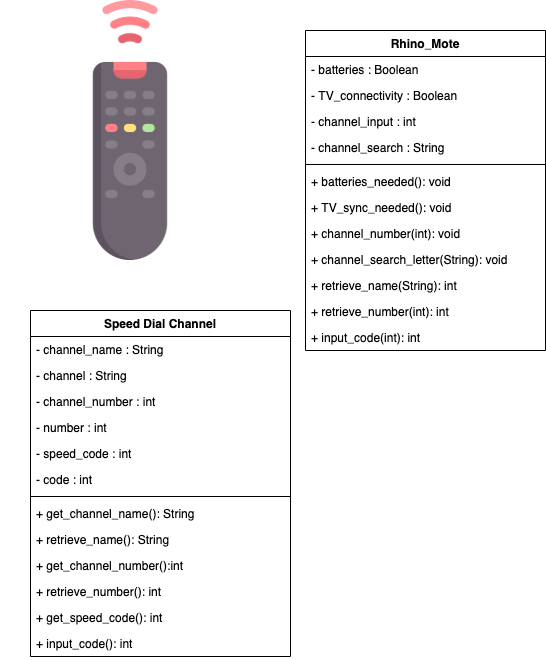

The diagram above was exported from draw.io. Its source (the exported page's mxGraphModel, read from the mxfile embedded in the PNG):
<mxGraphModel dx="669" dy="488" grid="1" gridSize="10" guides="1" tooltips="1" connect="1" arrows="1" fold="1" page="1" pageScale="1" pageWidth="850" pageHeight="1100" math="0" shadow="0">
  <root>
    <mxCell id="0" />
    <mxCell id="1" parent="0" />
    <mxCell id="G_5TLqzKDEif_iwy_dX2-1" value="" style="shape=image;verticalLabelPosition=bottom;labelBackgroundColor=#ffffff;verticalAlign=top;aspect=fixed;imageAspect=0;image=data:image/png,(base64 omitted: 19796 chars);" vertex="1" parent="1">
      <mxGeometry width="260" height="260" as="geometry" />
    </mxCell>
    <mxCell id="G_5TLqzKDEif_iwy_dX2-12" value="Speed Dial Channel" style="swimlane;fontStyle=1;align=center;verticalAlign=top;childLayout=stackLayout;horizontal=1;startSize=26;horizontalStack=0;resizeParent=1;resizeParentMax=0;resizeLast=0;collapsible=1;marginBottom=0;" vertex="1" parent="1">
      <mxGeometry x="30" y="310" width="260" height="346" as="geometry" />
    </mxCell>
    <mxCell id="G_5TLqzKDEif_iwy_dX2-13" value="- channel_name : String" style="text;strokeColor=none;fillColor=none;align=left;verticalAlign=top;spacingLeft=4;spacingRight=4;overflow=hidden;rotatable=0;points=[[0,0.5],[1,0.5]];portConstraint=eastwest;" vertex="1" parent="G_5TLqzKDEif_iwy_dX2-12">
      <mxGeometry y="26" width="260" height="26" as="geometry" />
    </mxCell>
    <mxCell id="G_5TLqzKDEif_iwy_dX2-16" value="- channel : String" style="text;strokeColor=none;fillColor=none;align=left;verticalAlign=top;spacingLeft=4;spacingRight=4;overflow=hidden;rotatable=0;points=[[0,0.5],[1,0.5]];portConstraint=eastwest;" vertex="1" parent="G_5TLqzKDEif_iwy_dX2-12">
      <mxGeometry y="52" width="260" height="26" as="geometry" />
    </mxCell>
    <mxCell id="G_5TLqzKDEif_iwy_dX2-17" value="- channel_number : int" style="text;strokeColor=none;fillColor=none;align=left;verticalAlign=top;spacingLeft=4;spacingRight=4;overflow=hidden;rotatable=0;points=[[0,0.5],[1,0.5]];portConstraint=eastwest;" vertex="1" parent="G_5TLqzKDEif_iwy_dX2-12">
      <mxGeometry y="78" width="260" height="26" as="geometry" />
    </mxCell>
    <mxCell id="G_5TLqzKDEif_iwy_dX2-18" value="- number : int" style="text;strokeColor=none;fillColor=none;align=left;verticalAlign=top;spacingLeft=4;spacingRight=4;overflow=hidden;rotatable=0;points=[[0,0.5],[1,0.5]];portConstraint=eastwest;" vertex="1" parent="G_5TLqzKDEif_iwy_dX2-12">
      <mxGeometry y="104" width="260" height="26" as="geometry" />
    </mxCell>
    <mxCell id="G_5TLqzKDEif_iwy_dX2-19" value="- speed_code : int" style="text;strokeColor=none;fillColor=none;align=left;verticalAlign=top;spacingLeft=4;spacingRight=4;overflow=hidden;rotatable=0;points=[[0,0.5],[1,0.5]];portConstraint=eastwest;" vertex="1" parent="G_5TLqzKDEif_iwy_dX2-12">
      <mxGeometry y="130" width="260" height="26" as="geometry" />
    </mxCell>
    <mxCell id="G_5TLqzKDEif_iwy_dX2-20" value="- code : int" style="text;strokeColor=none;fillColor=none;align=left;verticalAlign=top;spacingLeft=4;spacingRight=4;overflow=hidden;rotatable=0;points=[[0,0.5],[1,0.5]];portConstraint=eastwest;" vertex="1" parent="G_5TLqzKDEif_iwy_dX2-12">
      <mxGeometry y="156" width="260" height="26" as="geometry" />
    </mxCell>
    <mxCell id="G_5TLqzKDEif_iwy_dX2-14" value="" style="line;strokeWidth=1;fillColor=none;align=left;verticalAlign=middle;spacingTop=-1;spacingLeft=3;spacingRight=3;rotatable=0;labelPosition=right;points=[];portConstraint=eastwest;" vertex="1" parent="G_5TLqzKDEif_iwy_dX2-12">
      <mxGeometry y="182" width="260" height="8" as="geometry" />
    </mxCell>
    <mxCell id="G_5TLqzKDEif_iwy_dX2-15" value="+ get_channel_name(): String" style="text;strokeColor=none;fillColor=none;align=left;verticalAlign=top;spacingLeft=4;spacingRight=4;overflow=hidden;rotatable=0;points=[[0,0.5],[1,0.5]];portConstraint=eastwest;" vertex="1" parent="G_5TLqzKDEif_iwy_dX2-12">
      <mxGeometry y="190" width="260" height="26" as="geometry" />
    </mxCell>
    <mxCell id="G_5TLqzKDEif_iwy_dX2-21" value="+ retrieve_name(): String" style="text;strokeColor=none;fillColor=none;align=left;verticalAlign=top;spacingLeft=4;spacingRight=4;overflow=hidden;rotatable=0;points=[[0,0.5],[1,0.5]];portConstraint=eastwest;" vertex="1" parent="G_5TLqzKDEif_iwy_dX2-12">
      <mxGeometry y="216" width="260" height="26" as="geometry" />
    </mxCell>
    <mxCell id="G_5TLqzKDEif_iwy_dX2-22" value="+ get_channel_number():int" style="text;strokeColor=none;fillColor=none;align=left;verticalAlign=top;spacingLeft=4;spacingRight=4;overflow=hidden;rotatable=0;points=[[0,0.5],[1,0.5]];portConstraint=eastwest;" vertex="1" parent="G_5TLqzKDEif_iwy_dX2-12">
      <mxGeometry y="242" width="260" height="26" as="geometry" />
    </mxCell>
    <mxCell id="G_5TLqzKDEif_iwy_dX2-23" value="+ retrieve_number(): int" style="text;strokeColor=none;fillColor=none;align=left;verticalAlign=top;spacingLeft=4;spacingRight=4;overflow=hidden;rotatable=0;points=[[0,0.5],[1,0.5]];portConstraint=eastwest;" vertex="1" parent="G_5TLqzKDEif_iwy_dX2-12">
      <mxGeometry y="268" width="260" height="26" as="geometry" />
    </mxCell>
    <mxCell id="G_5TLqzKDEif_iwy_dX2-24" value="+ get_speed_code(): int" style="text;strokeColor=none;fillColor=none;align=left;verticalAlign=top;spacingLeft=4;spacingRight=4;overflow=hidden;rotatable=0;points=[[0,0.5],[1,0.5]];portConstraint=eastwest;" vertex="1" parent="G_5TLqzKDEif_iwy_dX2-12">
      <mxGeometry y="294" width="260" height="26" as="geometry" />
    </mxCell>
    <mxCell id="G_5TLqzKDEif_iwy_dX2-25" value="+ input_code(): int" style="text;strokeColor=none;fillColor=none;align=left;verticalAlign=top;spacingLeft=4;spacingRight=4;overflow=hidden;rotatable=0;points=[[0,0.5],[1,0.5]];portConstraint=eastwest;" vertex="1" parent="G_5TLqzKDEif_iwy_dX2-12">
      <mxGeometry y="320" width="260" height="26" as="geometry" />
    </mxCell>
    <mxCell id="G_5TLqzKDEif_iwy_dX2-2" value="Rhino_Mote" style="swimlane;fontStyle=1;align=center;verticalAlign=top;childLayout=stackLayout;horizontal=1;startSize=26;horizontalStack=0;resizeParent=1;resizeParentMax=0;resizeLast=0;collapsible=1;marginBottom=0;" vertex="1" parent="1">
      <mxGeometry x="305" y="30" width="240" height="320" as="geometry" />
    </mxCell>
    <mxCell id="G_5TLqzKDEif_iwy_dX2-3" value="- batteries : Boolean" style="text;strokeColor=none;fillColor=none;align=left;verticalAlign=top;spacingLeft=4;spacingRight=4;overflow=hidden;rotatable=0;points=[[0,0.5],[1,0.5]];portConstraint=eastwest;" vertex="1" parent="G_5TLqzKDEif_iwy_dX2-2">
      <mxGeometry y="26" width="240" height="26" as="geometry" />
    </mxCell>
    <mxCell id="G_5TLqzKDEif_iwy_dX2-6" value="- TV_connectivity : Boolean" style="text;strokeColor=none;fillColor=none;align=left;verticalAlign=top;spacingLeft=4;spacingRight=4;overflow=hidden;rotatable=0;points=[[0,0.5],[1,0.5]];portConstraint=eastwest;" vertex="1" parent="G_5TLqzKDEif_iwy_dX2-2">
      <mxGeometry y="52" width="240" height="26" as="geometry" />
    </mxCell>
    <mxCell id="G_5TLqzKDEif_iwy_dX2-8" value="- channel_input : int" style="text;strokeColor=none;fillColor=none;align=left;verticalAlign=top;spacingLeft=4;spacingRight=4;overflow=hidden;rotatable=0;points=[[0,0.5],[1,0.5]];portConstraint=eastwest;" vertex="1" parent="G_5TLqzKDEif_iwy_dX2-2">
      <mxGeometry y="78" width="240" height="26" as="geometry" />
    </mxCell>
    <mxCell id="G_5TLqzKDEif_iwy_dX2-10" value="- channel_search : String" style="text;strokeColor=none;fillColor=none;align=left;verticalAlign=top;spacingLeft=4;spacingRight=4;overflow=hidden;rotatable=0;points=[[0,0.5],[1,0.5]];portConstraint=eastwest;" vertex="1" parent="G_5TLqzKDEif_iwy_dX2-2">
      <mxGeometry y="104" width="240" height="26" as="geometry" />
    </mxCell>
    <mxCell id="G_5TLqzKDEif_iwy_dX2-4" value="" style="line;strokeWidth=1;fillColor=none;align=left;verticalAlign=middle;spacingTop=-1;spacingLeft=3;spacingRight=3;rotatable=0;labelPosition=right;points=[];portConstraint=eastwest;" vertex="1" parent="G_5TLqzKDEif_iwy_dX2-2">
      <mxGeometry y="130" width="240" height="8" as="geometry" />
    </mxCell>
    <mxCell id="G_5TLqzKDEif_iwy_dX2-5" value="+ batteries_needed(): void" style="text;strokeColor=none;fillColor=none;align=left;verticalAlign=top;spacingLeft=4;spacingRight=4;overflow=hidden;rotatable=0;points=[[0,0.5],[1,0.5]];portConstraint=eastwest;" vertex="1" parent="G_5TLqzKDEif_iwy_dX2-2">
      <mxGeometry y="138" width="240" height="26" as="geometry" />
    </mxCell>
    <mxCell id="G_5TLqzKDEif_iwy_dX2-7" value="+ TV_sync_needed(): void" style="text;strokeColor=none;fillColor=none;align=left;verticalAlign=top;spacingLeft=4;spacingRight=4;overflow=hidden;rotatable=0;points=[[0,0.5],[1,0.5]];portConstraint=eastwest;" vertex="1" parent="G_5TLqzKDEif_iwy_dX2-2">
      <mxGeometry y="164" width="240" height="26" as="geometry" />
    </mxCell>
    <mxCell id="G_5TLqzKDEif_iwy_dX2-9" value="+ channel_number(int): void" style="text;strokeColor=none;fillColor=none;align=left;verticalAlign=top;spacingLeft=4;spacingRight=4;overflow=hidden;rotatable=0;points=[[0,0.5],[1,0.5]];portConstraint=eastwest;" vertex="1" parent="G_5TLqzKDEif_iwy_dX2-2">
      <mxGeometry y="190" width="240" height="26" as="geometry" />
    </mxCell>
    <mxCell id="G_5TLqzKDEif_iwy_dX2-11" value="+ channel_search_letter(String): void" style="text;strokeColor=none;fillColor=none;align=left;verticalAlign=top;spacingLeft=4;spacingRight=4;overflow=hidden;rotatable=0;points=[[0,0.5],[1,0.5]];portConstraint=eastwest;" vertex="1" parent="G_5TLqzKDEif_iwy_dX2-2">
      <mxGeometry y="216" width="240" height="26" as="geometry" />
    </mxCell>
    <mxCell id="G_5TLqzKDEif_iwy_dX2-26" value="+ retrieve_name(String): int" style="text;strokeColor=none;fillColor=none;align=left;verticalAlign=top;spacingLeft=4;spacingRight=4;overflow=hidden;rotatable=0;points=[[0,0.5],[1,0.5]];portConstraint=eastwest;" vertex="1" parent="G_5TLqzKDEif_iwy_dX2-2">
      <mxGeometry y="242" width="240" height="26" as="geometry" />
    </mxCell>
    <mxCell id="G_5TLqzKDEif_iwy_dX2-27" value="+ retrieve_number(int): int" style="text;strokeColor=none;fillColor=none;align=left;verticalAlign=top;spacingLeft=4;spacingRight=4;overflow=hidden;rotatable=0;points=[[0,0.5],[1,0.5]];portConstraint=eastwest;" vertex="1" parent="G_5TLqzKDEif_iwy_dX2-2">
      <mxGeometry y="268" width="240" height="26" as="geometry" />
    </mxCell>
    <mxCell id="G_5TLqzKDEif_iwy_dX2-28" value="+ input_code(int): int" style="text;strokeColor=none;fillColor=none;align=left;verticalAlign=top;spacingLeft=4;spacingRight=4;overflow=hidden;rotatable=0;points=[[0,0.5],[1,0.5]];portConstraint=eastwest;" vertex="1" parent="G_5TLqzKDEif_iwy_dX2-2">
      <mxGeometry y="294" width="240" height="26" as="geometry" />
    </mxCell>
  </root>
</mxGraphModel>